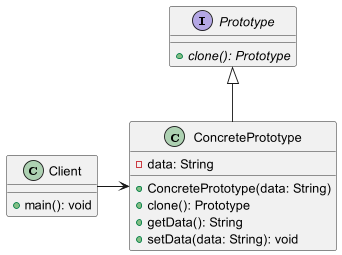

The diagram above was rendered by PlantUML. Its source (embedded in the PNG):
@startuml

interface Prototype {
  {abstract} +clone(): Prototype
}

class ConcretePrototype {
  -data: String
  +ConcretePrototype(data: String)
  +clone(): Prototype
  +getData(): String
  +setData(data: String): void
}

class Client {
  +main(): void
}

Client -> ConcretePrototype
Prototype <|-- ConcretePrototype

@enduml